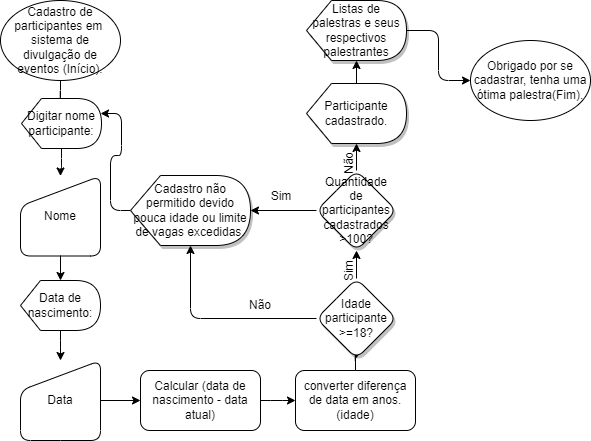

The diagram above was exported from draw.io. Its source (the exported page's mxGraphModel, read from the mxfile embedded in the PNG):
<mxGraphModel dx="868" dy="450" grid="1" gridSize="10" guides="1" tooltips="1" connect="1" arrows="1" fold="1" page="1" pageScale="1" pageWidth="827" pageHeight="1169" math="0" shadow="0">
  <root>
    <mxCell id="WIyWlLk6GJQsqaUBKTNV-0" />
    <mxCell id="WIyWlLk6GJQsqaUBKTNV-1" parent="WIyWlLk6GJQsqaUBKTNV-0" />
    <mxCell id="Mc5bc8iEgs0xPzDhzYbr-9" style="edgeStyle=orthogonalEdgeStyle;rounded=1;orthogonalLoop=1;jettySize=auto;html=1;" edge="1" parent="WIyWlLk6GJQsqaUBKTNV-1" source="Mc5bc8iEgs0xPzDhzYbr-0" target="Mc5bc8iEgs0xPzDhzYbr-8">
      <mxGeometry relative="1" as="geometry" />
    </mxCell>
    <mxCell id="Mc5bc8iEgs0xPzDhzYbr-0" value="Cadastro de participantes em&amp;nbsp; sistema de divulgação de eventos (Início)." style="ellipse;whiteSpace=wrap;html=1;rounded=1;" vertex="1" parent="WIyWlLk6GJQsqaUBKTNV-1">
      <mxGeometry width="120" height="80" as="geometry" />
    </mxCell>
    <mxCell id="Mc5bc8iEgs0xPzDhzYbr-15" style="edgeStyle=orthogonalEdgeStyle;rounded=1;orthogonalLoop=1;jettySize=auto;html=1;" edge="1" parent="WIyWlLk6GJQsqaUBKTNV-1" source="Mc5bc8iEgs0xPzDhzYbr-3" target="Mc5bc8iEgs0xPzDhzYbr-14">
      <mxGeometry relative="1" as="geometry" />
    </mxCell>
    <mxCell id="Mc5bc8iEgs0xPzDhzYbr-3" value="Nome" style="shape=manualInput;whiteSpace=wrap;html=1;rounded=1;" vertex="1" parent="WIyWlLk6GJQsqaUBKTNV-1">
      <mxGeometry x="20" y="175.5" width="80" height="80" as="geometry" />
    </mxCell>
    <mxCell id="Mc5bc8iEgs0xPzDhzYbr-10" style="edgeStyle=orthogonalEdgeStyle;rounded=1;orthogonalLoop=1;jettySize=auto;html=1;" edge="1" parent="WIyWlLk6GJQsqaUBKTNV-1" source="Mc5bc8iEgs0xPzDhzYbr-8" target="Mc5bc8iEgs0xPzDhzYbr-3">
      <mxGeometry relative="1" as="geometry" />
    </mxCell>
    <mxCell id="Mc5bc8iEgs0xPzDhzYbr-8" value="Digitar nome participante:" style="shape=display;whiteSpace=wrap;html=1;rounded=1;" vertex="1" parent="WIyWlLk6GJQsqaUBKTNV-1">
      <mxGeometry x="21" y="98" width="80" height="50" as="geometry" />
    </mxCell>
    <mxCell id="Mc5bc8iEgs0xPzDhzYbr-18" style="edgeStyle=orthogonalEdgeStyle;rounded=1;orthogonalLoop=1;jettySize=auto;html=1;" edge="1" parent="WIyWlLk6GJQsqaUBKTNV-1" source="Mc5bc8iEgs0xPzDhzYbr-14" target="Mc5bc8iEgs0xPzDhzYbr-17">
      <mxGeometry relative="1" as="geometry" />
    </mxCell>
    <mxCell id="Mc5bc8iEgs0xPzDhzYbr-14" value="Data de nascimento:" style="shape=display;whiteSpace=wrap;html=1;rounded=1;" vertex="1" parent="WIyWlLk6GJQsqaUBKTNV-1">
      <mxGeometry x="20" y="280" width="80" height="50" as="geometry" />
    </mxCell>
    <mxCell id="Mc5bc8iEgs0xPzDhzYbr-20" style="edgeStyle=orthogonalEdgeStyle;rounded=1;orthogonalLoop=1;jettySize=auto;html=1;entryX=0;entryY=0.5;entryDx=0;entryDy=0;" edge="1" parent="WIyWlLk6GJQsqaUBKTNV-1" source="Mc5bc8iEgs0xPzDhzYbr-17" target="Mc5bc8iEgs0xPzDhzYbr-19">
      <mxGeometry relative="1" as="geometry" />
    </mxCell>
    <mxCell id="Mc5bc8iEgs0xPzDhzYbr-17" value="Data" style="shape=manualInput;whiteSpace=wrap;html=1;rounded=1;" vertex="1" parent="WIyWlLk6GJQsqaUBKTNV-1">
      <mxGeometry x="20" y="360" width="80" height="80" as="geometry" />
    </mxCell>
    <mxCell id="Mc5bc8iEgs0xPzDhzYbr-24" style="edgeStyle=orthogonalEdgeStyle;rounded=1;orthogonalLoop=1;jettySize=auto;html=1;" edge="1" parent="WIyWlLk6GJQsqaUBKTNV-1" source="Mc5bc8iEgs0xPzDhzYbr-19" target="Mc5bc8iEgs0xPzDhzYbr-23">
      <mxGeometry relative="1" as="geometry" />
    </mxCell>
    <mxCell id="Mc5bc8iEgs0xPzDhzYbr-19" value="Calcular (data de nascimento - data atual)" style="rounded=1;whiteSpace=wrap;html=1;" vertex="1" parent="WIyWlLk6GJQsqaUBKTNV-1">
      <mxGeometry x="140" y="370" width="120" height="60" as="geometry" />
    </mxCell>
    <mxCell id="Mc5bc8iEgs0xPzDhzYbr-56" style="edgeStyle=orthogonalEdgeStyle;rounded=1;orthogonalLoop=1;jettySize=auto;html=1;" edge="1" parent="WIyWlLk6GJQsqaUBKTNV-1" source="Mc5bc8iEgs0xPzDhzYbr-23" target="Mc5bc8iEgs0xPzDhzYbr-42">
      <mxGeometry relative="1" as="geometry" />
    </mxCell>
    <mxCell id="Mc5bc8iEgs0xPzDhzYbr-23" value="converter diferença de data em anos.(idade)" style="rounded=1;whiteSpace=wrap;html=1;" vertex="1" parent="WIyWlLk6GJQsqaUBKTNV-1">
      <mxGeometry x="295" y="370" width="120" height="60" as="geometry" />
    </mxCell>
    <mxCell id="Mc5bc8iEgs0xPzDhzYbr-71" style="edgeStyle=orthogonalEdgeStyle;rounded=1;orthogonalLoop=1;jettySize=auto;html=1;entryX=0.988;entryY=0.3;entryDx=0;entryDy=0;entryPerimeter=0;" edge="1" parent="WIyWlLk6GJQsqaUBKTNV-1" source="Mc5bc8iEgs0xPzDhzYbr-28" target="Mc5bc8iEgs0xPzDhzYbr-8">
      <mxGeometry relative="1" as="geometry" />
    </mxCell>
    <mxCell id="Mc5bc8iEgs0xPzDhzYbr-28" value="Cadastro não permitido devido pouca idade ou limite de vagas excedidas." style="shape=display;whiteSpace=wrap;html=1;shadow=1;rounded=1;" vertex="1" parent="WIyWlLk6GJQsqaUBKTNV-1">
      <mxGeometry x="130" y="175" width="120" height="70" as="geometry" />
    </mxCell>
    <mxCell id="Mc5bc8iEgs0xPzDhzYbr-32" value="Não" style="text;html=1;strokeColor=none;fillColor=none;align=center;verticalAlign=middle;whiteSpace=wrap;rounded=1;shadow=1;rotation=-90;" vertex="1" parent="WIyWlLk6GJQsqaUBKTNV-1">
      <mxGeometry x="319" y="148" width="60" height="30" as="geometry" />
    </mxCell>
    <mxCell id="Mc5bc8iEgs0xPzDhzYbr-39" value="Sim" style="text;html=1;strokeColor=none;fillColor=none;align=center;verticalAlign=middle;whiteSpace=wrap;rounded=1;shadow=1;" vertex="1" parent="WIyWlLk6GJQsqaUBKTNV-1">
      <mxGeometry x="251" y="184" width="60" height="23" as="geometry" />
    </mxCell>
    <mxCell id="Mc5bc8iEgs0xPzDhzYbr-45" style="edgeStyle=orthogonalEdgeStyle;rounded=1;orthogonalLoop=1;jettySize=auto;html=1;" edge="1" parent="WIyWlLk6GJQsqaUBKTNV-1" source="Mc5bc8iEgs0xPzDhzYbr-42" target="Mc5bc8iEgs0xPzDhzYbr-28">
      <mxGeometry relative="1" as="geometry" />
    </mxCell>
    <mxCell id="Mc5bc8iEgs0xPzDhzYbr-64" style="edgeStyle=orthogonalEdgeStyle;rounded=1;orthogonalLoop=1;jettySize=auto;html=1;" edge="1" parent="WIyWlLk6GJQsqaUBKTNV-1" source="Mc5bc8iEgs0xPzDhzYbr-42" target="Mc5bc8iEgs0xPzDhzYbr-47">
      <mxGeometry relative="1" as="geometry" />
    </mxCell>
    <mxCell id="Mc5bc8iEgs0xPzDhzYbr-42" value="Idade participante &amp;gt;=18?" style="rhombus;whiteSpace=wrap;html=1;shadow=1;rounded=1;" vertex="1" parent="WIyWlLk6GJQsqaUBKTNV-1">
      <mxGeometry x="316" y="278" width="80" height="80" as="geometry" />
    </mxCell>
    <mxCell id="Mc5bc8iEgs0xPzDhzYbr-59" style="edgeStyle=orthogonalEdgeStyle;rounded=1;orthogonalLoop=1;jettySize=auto;html=1;" edge="1" parent="WIyWlLk6GJQsqaUBKTNV-1" source="Mc5bc8iEgs0xPzDhzYbr-47" target="Mc5bc8iEgs0xPzDhzYbr-28">
      <mxGeometry relative="1" as="geometry" />
    </mxCell>
    <mxCell id="Mc5bc8iEgs0xPzDhzYbr-72" style="edgeStyle=orthogonalEdgeStyle;rounded=1;orthogonalLoop=1;jettySize=auto;html=1;" edge="1" parent="WIyWlLk6GJQsqaUBKTNV-1" source="Mc5bc8iEgs0xPzDhzYbr-47" target="Mc5bc8iEgs0xPzDhzYbr-26">
      <mxGeometry relative="1" as="geometry" />
    </mxCell>
    <mxCell id="Mc5bc8iEgs0xPzDhzYbr-47" value="Quantidade de participantes cadastrados &amp;gt;100?" style="rhombus;whiteSpace=wrap;html=1;shadow=1;rounded=1;" vertex="1" parent="WIyWlLk6GJQsqaUBKTNV-1">
      <mxGeometry x="316" y="170" width="80" height="80" as="geometry" />
    </mxCell>
    <mxCell id="Mc5bc8iEgs0xPzDhzYbr-49" value="Não" style="text;html=1;strokeColor=none;fillColor=none;align=center;verticalAlign=middle;whiteSpace=wrap;rounded=1;shadow=1;rotation=0;" vertex="1" parent="WIyWlLk6GJQsqaUBKTNV-1">
      <mxGeometry x="230" y="290" width="60" height="30" as="geometry" />
    </mxCell>
    <mxCell id="Mc5bc8iEgs0xPzDhzYbr-60" value="Sim" style="text;html=1;strokeColor=none;fillColor=none;align=center;verticalAlign=middle;whiteSpace=wrap;rounded=1;shadow=1;rotation=-90;" vertex="1" parent="WIyWlLk6GJQsqaUBKTNV-1">
      <mxGeometry x="319" y="259.5" width="60" height="23" as="geometry" />
    </mxCell>
    <mxCell id="Mc5bc8iEgs0xPzDhzYbr-77" style="edgeStyle=orthogonalEdgeStyle;rounded=1;orthogonalLoop=1;jettySize=auto;html=1;entryX=0;entryY=0.5;entryDx=0;entryDy=0;" edge="1" parent="WIyWlLk6GJQsqaUBKTNV-1" source="Mc5bc8iEgs0xPzDhzYbr-61" target="Mc5bc8iEgs0xPzDhzYbr-75">
      <mxGeometry relative="1" as="geometry" />
    </mxCell>
    <mxCell id="Mc5bc8iEgs0xPzDhzYbr-61" value="Listas de palestras e seus respectivos palestrantes" style="shape=display;whiteSpace=wrap;html=1;shadow=1;rounded=1;" vertex="1" parent="WIyWlLk6GJQsqaUBKTNV-1">
      <mxGeometry x="306" width="100" height="60" as="geometry" />
    </mxCell>
    <mxCell id="Mc5bc8iEgs0xPzDhzYbr-74" style="edgeStyle=orthogonalEdgeStyle;rounded=1;orthogonalLoop=1;jettySize=auto;html=1;" edge="1" parent="WIyWlLk6GJQsqaUBKTNV-1" source="Mc5bc8iEgs0xPzDhzYbr-26" target="Mc5bc8iEgs0xPzDhzYbr-61">
      <mxGeometry relative="1" as="geometry" />
    </mxCell>
    <mxCell id="Mc5bc8iEgs0xPzDhzYbr-26" value="Participante cadastrado." style="shape=display;whiteSpace=wrap;html=1;shadow=1;rounded=1;" vertex="1" parent="WIyWlLk6GJQsqaUBKTNV-1">
      <mxGeometry x="306" y="83" width="100" height="60" as="geometry" />
    </mxCell>
    <mxCell id="Mc5bc8iEgs0xPzDhzYbr-75" value="Obrigado por se cadastrar, tenha uma ótima palestra(Fim)." style="ellipse;whiteSpace=wrap;html=1;rounded=1;" vertex="1" parent="WIyWlLk6GJQsqaUBKTNV-1">
      <mxGeometry x="470" y="40" width="120" height="80" as="geometry" />
    </mxCell>
  </root>
</mxGraphModel>